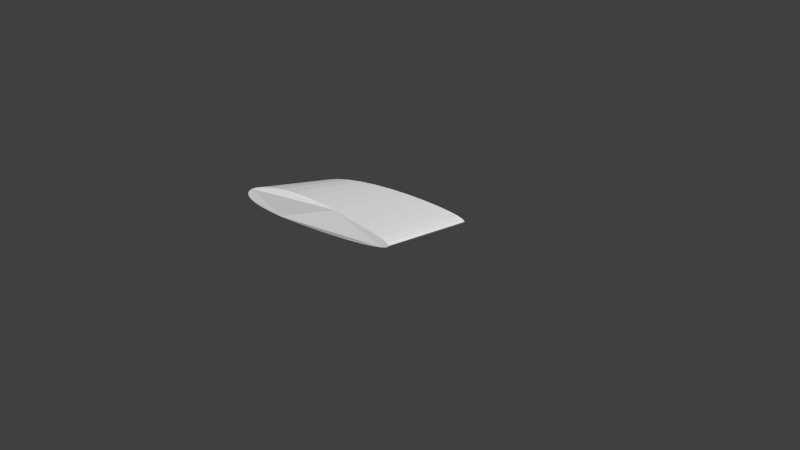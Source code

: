 # Source: untitled.blend  (saved by Blender 2.76.0; exported with 4.5.12 LTS)
import bpy
from mathutils import Matrix  # noqa: F401  (used for matrix-valued properties, if any)

bpy.ops.wm.read_factory_settings(use_empty=True)
scene = bpy.context.scene
scene.name = 'Scene'

# ---- collections
col_collection_1 = bpy.data.collections.new('Collection 1'); scene.collection.children.link(col_collection_1)

# ---- world
world_world = bpy.data.worlds.new('World'); scene.world = world_world
world_world.color = (0.05088, 0.05088, 0.05088)
world_world.use_sun_shadow = False
world_world.sun_shadow_jitter_overblur = 0.0
world_world.cycles.sampling_method = 'MANUAL'
world_world.cycles.sample_map_resolution = 256

# ---- meshes
me_cylinder_001 = bpy.data.meshes.new('Cylinder.001')
me_cylinder_001.from_pydata([(0.0, 1.0, -1.0), (0.0, 1.0, 1.0), (0.1951, 0.9808, -1.0), (0.1951, 0.9808, 1.0), (0.3827, 0.9239, -1.0), (0.3827, 0.9239, 1.0), (0.5556, 0.8315, -1.0), (0.5556, 0.8315, 1.0), (0.7071, 0.7071, -1.0), (0.7071, 0.7071, 1.0), (0.8315, 0.5556, -1.0), (0.8315, 0.5556, 1.0), (0.9239, 0.3827, -1.0), (0.9239, 0.3827, 1.0), (0.9808, 0.1951, -1.0), (0.9808, 0.1951, 1.0), (1.0, 7.55e-08, -1.0), (1.0, 7.55e-08, 1.0), (0.9808, -0.1951, -1.0), (0.9808, -0.1951, 1.0), (0.9239, -0.3827, -1.0), (0.9239, -0.3827, 1.0), (0.8315, -0.5556, -1.0), (0.8315, -0.5556, 1.0), (0.7071, -0.7071, -1.0), (0.7071, -0.7071, 1.0), (0.5556, -0.8315, -1.0), (0.5556, -0.8315, 1.0), (0.3827, -0.9239, -1.0), (0.3827, -0.9239, 1.0), (0.1951, -0.9808, -1.0), (0.1951, -0.9808, 1.0), (-3.258e-07, -1.0, -1.0), (-3.258e-07, -1.0, 1.0), (-0.1951, -0.9808, -1.0), (-0.1951, -0.9808, 1.0), (-0.3827, -0.9239, -1.0), (-0.3827, -0.9239, 1.0), (-0.5556, -0.8315, -1.0), (-0.5556, -0.8315, 1.0), (-0.7071, -0.7071, -1.0), (-0.7071, -0.7071, 1.0), (-0.8315, -0.5556, -1.0), (-0.8315, -0.5556, 1.0), (-0.9239, -0.3827, -1.0), (-0.9239, -0.3827, 1.0), (-0.9808, -0.1951, -1.0), (-0.9808, -0.1951, 1.0), (-1.0, 9.656e-07, -1.0), (-1.0, 9.656e-07, 1.0), (-0.9808, 0.1951, -1.0), (-0.9808, 0.1951, 1.0), (-0.9239, 0.3827, -1.0), (-0.9239, 0.3827, 1.0), (-0.8315, 0.5556, -1.0), (-0.8315, 0.5556, 1.0), (-0.7071, 0.7071, -1.0), (-0.7071, 0.7071, 1.0), (-0.5556, 0.8315, -1.0), (-0.5556, 0.8315, 1.0), (-0.3827, 0.9239, -1.0), (-0.3827, 0.9239, 1.0), (-0.1951, 0.9808, -1.0), (-0.1951, 0.9808, 1.0)], [], [(0, 1, 3, 2), (2, 3, 5, 4), (4, 5, 7, 6), (6, 7, 9, 8), (8, 9, 11, 10), (10, 11, 13, 12), (12, 13, 15, 14), (14, 15, 17, 16), (16, 17, 19, 18), (18, 19, 21, 20), (20, 21, 23, 22), (22, 23, 25, 24), (24, 25, 27, 26), (26, 27, 29, 28), (28, 29, 31, 30), (30, 31, 33, 32), (32, 33, 35, 34), (34, 35, 37, 36), (36, 37, 39, 38), (38, 39, 41, 40), (40, 41, 43, 42), (42, 43, 45, 44), (44, 45, 47, 46), (46, 47, 49, 48), (48, 49, 51, 50), (50, 51, 53, 52), (52, 53, 55, 54), (54, 55, 57, 56), (56, 57, 59, 58), (58, 59, 61, 60), (3, 1, 63, 61, 59, 57, 55, 53, 51, 49, 47, 45, 43, 41, 39, 37, 35, 33, 31, 29, 27, 25, 23, 21, 19, 17, 15, 13, 11, 9, 7, 5), (62, 63, 1, 0), (60, 61, 63, 62), (0, 2, 4, 6, 8, 10, 12, 14, 16, 18, 20, 22, 24, 26, 28, 30, 32, 34, 36, 38, 40, 42, 44, 46, 48, 50, 52, 54, 56, 58, 60, 62)])
me_cylinder_001.use_remesh_preserve_volume = False
me_cylinder_001.use_remesh_preserve_attributes = False
me_cylinder_001.use_mirror_vertex_groups = False
me_cylinder_001.update()
lat_lattice = bpy.data.lattices.new('Lattice')
lat_lattice.points_u = 5
lat_lattice.points_v = 5
lat_lattice.points.foreach_set('co_deform', [-1.278, -0.611, -0.2382, -1.212, -0.5945, -0.2382, -0.9004, -0.591, 0.0006506, 0.7348, -0.6245, 0.001539, 1.008, -0.4609, 0.001539, -1.515, -0.4519, -0.2382, -1.486, -0.4353, -0.2382, -0.8209, -0.2955, -0.03134, 0.4238, -0.4504, 0.0007911, 0.7259, -0.3125, -0.0381, -0.7537, -0.06061, -0.1225, -0.7054, -0.04523, -0.1225, -0.4393, 0.03952, -0.03134, 0.556, 0.008046, -0.0381, 0.9146, -0.0237, -0.07411, -0.8369, 0.06468, -0.2382, -0.7886, 0.08007, -0.2382, -0.5225, 0.1648, -0.03134, 0.5322, 0.5099, 0.01662, 0.7234, 0.2754, 0.01662, -1.093, 0.01848, 0.1039, -1.045, 0.03386, 0.1039, -0.6058, 0.2901, 0.02658, 0.8942, 0.683, 0.03232, 1.085, 0.4484, 0.03232, -1.278, -0.611, 0.2382, -1.212, -0.5945, 0.2382, -0.9004, -0.591, -0.0006506, 0.7348, -0.6245, -0.001539, 1.008, -0.4609, -0.001539, -1.31, -0.467, 0.2382, -1.278, -0.467, 0.2382, -0.8209, -0.2955, 0.03134, 0.4238, -0.4504, -0.0007911, 0.7259, -0.3125, 0.0381, -0.7537, -0.06061, 0.1225, -0.7054, -0.04523, 0.1225, -0.4393, 0.03952, 0.03134, 0.556, 0.008046, 0.0381, 0.9146, -0.0237, 0.07411, -1.01, -0.1068, 0.2382, -0.9614, -0.09143, 0.2382, -0.5225, 0.1648, 0.03134, 0.5322, 0.5099, -0.01662, 0.7234, 0.2754, -0.01662, -1.093, 0.01848, -0.1039, -1.045, 0.03386, -0.1039, -0.6058, 0.2901, -0.02658, 0.8942, 0.683, -0.03232, 1.085, 0.4484, -0.03232])

# ---- objects
ob_lattice = bpy.data.objects.new('Lattice', lat_lattice)
ob_cylinder = bpy.data.objects.new('Cylinder', me_cylinder_001)

# ---- transforms, parenting, visibility, modifiers, constraints
ob_lattice.location = (0.0, 0.0, 0.0)
ob_lattice.scale = (6.0, 6.0, 2.0)
ob_lattice.lineart.crease_threshold = 0.0
ob_cylinder.location = (0.0, 0.0, 0.0)
ob_cylinder.rotation_euler = (1.571, 0.0, 0.0)
ob_cylinder.scale = (3.0, 1.0, 3.0)
ob_cylinder.lineart.crease_threshold = 0.0
_m = ob_cylinder.modifiers.new('Lattice', 'LATTICE')
_m.object = ob_lattice

# ---- collection membership
col_collection_1.objects.link(ob_lattice)
col_collection_1.objects.link(ob_cylinder)

# ---- scene / render settings (as saved in the file)
scene.frame_start = 1; scene.frame_end = 250; scene.frame_set(1)
scene.render.engine = 'BLENDER_EEVEE_NEXT'
scene.render.resolution_percentage = 50
scene.render.dither_intensity = 0.0
scene.cycles.use_denoising = False
scene.cycles.samples = 10
scene.cycles.sampling_pattern = 'TABULATED_SOBOL'
scene.cycles.light_sampling_threshold = 0.0
scene.cycles.use_adaptive_sampling = False
scene.cycles.use_light_tree = False
scene.cycles.blur_glossy = 0.0
scene.cycles.pixel_filter_type = 'GAUSSIAN'
scene.cycles.sample_clamp_indirect = 0.0
scene.view_settings.view_transform = 'Standard'
bpy.context.view_layer.update()

# ---- added for rendering (the .blend has no active camera and no usable light): camera, sun
cam_auto = bpy.data.cameras.new('AutoCamera')
cam_auto.lens = 50.0
cam_auto.sensor_width = 36.0
cam_auto.clip_end = 1000.0
ob_auto_camera = bpy.data.objects.new('AutoCamera', cam_auto)
scene.collection.objects.link(ob_auto_camera)
ob_auto_camera.location = (13.9254, -17.8621, 11.8529)
ob_auto_camera.rotation_euler = (1.09748, -7.21219e-08, 0.694738)
scene.camera = ob_auto_camera
light_auto_sun = bpy.data.lights.new('AutoSun', 'SUN')
light_auto_sun.energy = 3.0
light_auto_sun.angle = 0.0523599
ob_auto_sun = bpy.data.objects.new('AutoSun', light_auto_sun)
scene.collection.objects.link(ob_auto_sun)
ob_auto_sun.rotation_euler = (0.872665, 0.174533, 0.523599)
bpy.context.view_layer.update()

